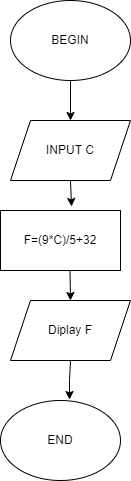

The diagram above was exported from draw.io. Its source (the exported page's mxGraphModel, read from the mxfile embedded in the PNG):
<mxGraphModel dx="868" dy="482" grid="1" gridSize="10" guides="1" tooltips="1" connect="1" arrows="1" fold="1" page="1" pageScale="1" pageWidth="827" pageHeight="1169" math="0" shadow="0">
  <root>
    <mxCell id="WIyWlLk6GJQsqaUBKTNV-0" />
    <mxCell id="WIyWlLk6GJQsqaUBKTNV-1" parent="WIyWlLk6GJQsqaUBKTNV-0" />
    <mxCell id="SzeKpHunOZZoiODClTUh-0" value="BEGIN" style="ellipse;whiteSpace=wrap;html=1;" vertex="1" parent="WIyWlLk6GJQsqaUBKTNV-1">
      <mxGeometry x="340" y="10" width="120" height="80" as="geometry" />
    </mxCell>
    <mxCell id="SzeKpHunOZZoiODClTUh-1" value="INPUT C" style="shape=parallelogram;perimeter=parallelogramPerimeter;whiteSpace=wrap;html=1;fixedSize=1;" vertex="1" parent="WIyWlLk6GJQsqaUBKTNV-1">
      <mxGeometry x="340" y="130" width="120" height="60" as="geometry" />
    </mxCell>
    <mxCell id="SzeKpHunOZZoiODClTUh-2" value="F=(9*C)/5+32" style="rounded=0;whiteSpace=wrap;html=1;" vertex="1" parent="WIyWlLk6GJQsqaUBKTNV-1">
      <mxGeometry x="330" y="220" width="120" height="60" as="geometry" />
    </mxCell>
    <mxCell id="SzeKpHunOZZoiODClTUh-3" value="Diplay F" style="shape=parallelogram;perimeter=parallelogramPerimeter;whiteSpace=wrap;html=1;fixedSize=1;" vertex="1" parent="WIyWlLk6GJQsqaUBKTNV-1">
      <mxGeometry x="340" y="310" width="120" height="60" as="geometry" />
    </mxCell>
    <mxCell id="SzeKpHunOZZoiODClTUh-4" value="END" style="ellipse;whiteSpace=wrap;html=1;" vertex="1" parent="WIyWlLk6GJQsqaUBKTNV-1">
      <mxGeometry x="330" y="410" width="120" height="80" as="geometry" />
    </mxCell>
    <mxCell id="SzeKpHunOZZoiODClTUh-5" value="" style="endArrow=classic;html=1;rounded=0;exitX=0.5;exitY=1;exitDx=0;exitDy=0;entryX=0.5;entryY=0;entryDx=0;entryDy=0;" edge="1" parent="WIyWlLk6GJQsqaUBKTNV-1" source="SzeKpHunOZZoiODClTUh-0" target="SzeKpHunOZZoiODClTUh-1">
      <mxGeometry width="50" height="50" relative="1" as="geometry">
        <mxPoint x="390" y="330" as="sourcePoint" />
        <mxPoint x="440" y="280" as="targetPoint" />
      </mxGeometry>
    </mxCell>
    <mxCell id="SzeKpHunOZZoiODClTUh-6" value="" style="endArrow=classic;html=1;rounded=0;exitX=0.5;exitY=1;exitDx=0;exitDy=0;entryX=0.592;entryY=-0.067;entryDx=0;entryDy=0;entryPerimeter=0;" edge="1" parent="WIyWlLk6GJQsqaUBKTNV-1" source="SzeKpHunOZZoiODClTUh-1" target="SzeKpHunOZZoiODClTUh-2">
      <mxGeometry width="50" height="50" relative="1" as="geometry">
        <mxPoint x="410" y="100" as="sourcePoint" />
        <mxPoint x="410" y="140" as="targetPoint" />
      </mxGeometry>
    </mxCell>
    <mxCell id="SzeKpHunOZZoiODClTUh-7" value="" style="endArrow=classic;html=1;rounded=0;exitX=0.5;exitY=1;exitDx=0;exitDy=0;" edge="1" parent="WIyWlLk6GJQsqaUBKTNV-1">
      <mxGeometry width="50" height="50" relative="1" as="geometry">
        <mxPoint x="399.5" y="280" as="sourcePoint" />
        <mxPoint x="400" y="310" as="targetPoint" />
      </mxGeometry>
    </mxCell>
    <mxCell id="SzeKpHunOZZoiODClTUh-8" value="" style="endArrow=classic;html=1;rounded=0;exitX=0.5;exitY=1;exitDx=0;exitDy=0;entryX=0.575;entryY=-0.012;entryDx=0;entryDy=0;entryPerimeter=0;" edge="1" parent="WIyWlLk6GJQsqaUBKTNV-1" source="SzeKpHunOZZoiODClTUh-3" target="SzeKpHunOZZoiODClTUh-4">
      <mxGeometry width="50" height="50" relative="1" as="geometry">
        <mxPoint x="430" y="120" as="sourcePoint" />
        <mxPoint x="430" y="160" as="targetPoint" />
        <Array as="points">
          <mxPoint x="399" y="390" />
        </Array>
      </mxGeometry>
    </mxCell>
  </root>
</mxGraphModel>